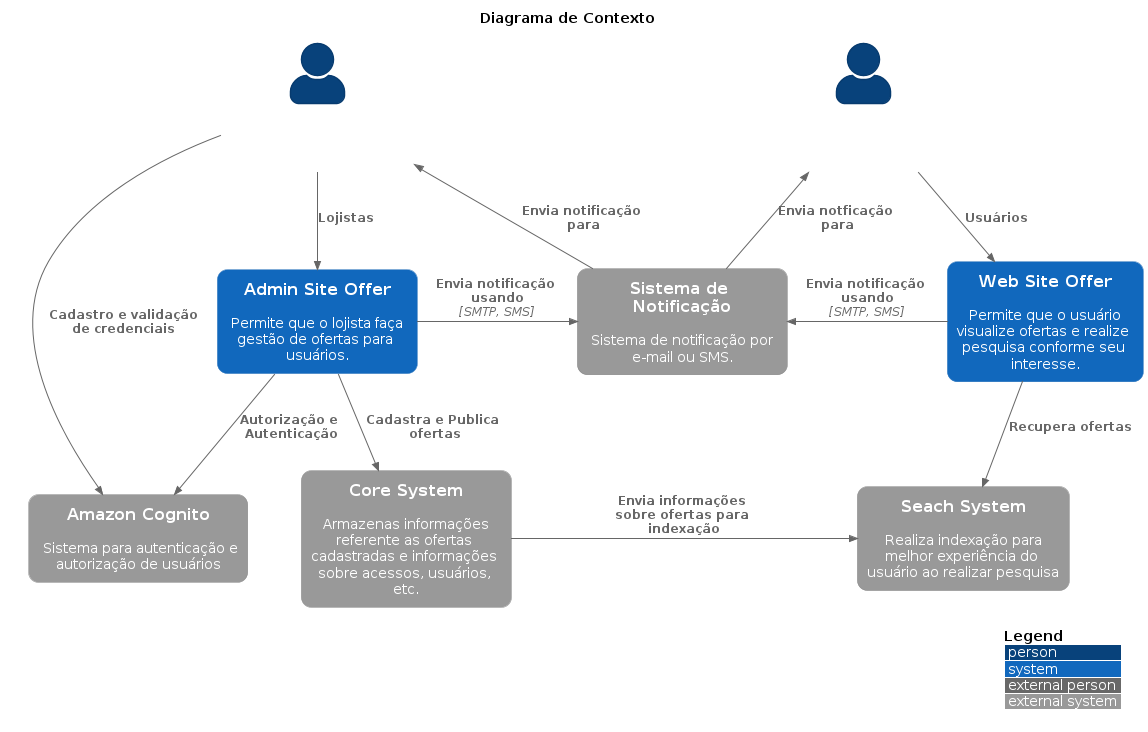

The diagram above was rendered by PlantUML. Its source (embedded in the PNG):
@startuml DiagramaContexto
skinparam roundCorner 20
!include https://raw.githubusercontent.com/plantuml-stdlib/C4-PlantUML/master/C4_Context.puml

' uncomment the following line and comment the first to use locally
' !include C4_Context.puml

LAYOUT_WITH_LEGEND()
SHOW_PERSON_PORTRAIT()

'title "Offer - Sistema de Ofertas em Lojas Físicas"

title "Diagrama de Contexto"

Person(user, "Usuário", "Uma pessoa que realiza acesso em busca de ofertas.")
Person(storeowner, "Lojista", "Lojista que realiza cadastro de offertas.")

System(offer_system, "Web Site Offer", "Permite que o usuário visualize ofertas e realize pesquisa conforme seu interesse.")
System(offer_admin_system, "Admin Site Offer", "Permite que o lojista faça gestão de ofertas para usuários.")

System_Ext(mail_system, "Sistema de Notificação", "Sistema de notificação por e-mail ou SMS.")
System_Ext(core_system, "Core System", "Armazenas informações referente as ofertas cadastradas e informações sobre acessos, usuários, etc.")
System_Ext(search_system, "Seach System", "Realiza indexação para melhor experiência do usuário ao realizar pesquisa")
System_Ext(cognito_system, "Amazon Cognito", "Sistema para autenticação e autorização de usuários")

' Relacionamentos Lojista
Rel(storeowner, offer_admin_system, "Lojistas")
Rel_R(offer_admin_system, mail_system, "Envia notificação usando", "SMTP, SMS")
Rel_Back(storeowner, mail_system, "Envia notificação para")
Rel(offer_admin_system, core_system, "Cadastra e Publica ofertas")

' Relacionamentos Usuários
Rel_D(user, offer_system, "Usuários")
Rel_L(offer_system, mail_system, "Envia notificação usando", "SMTP, SMS")
Rel_Back(user, mail_system, "Envia notficação para")
Rel(offer_system, search_system, "Recupera ofertas")

' Ligações do sistema
Rel_Neighbor(core_system, search_system, "Envia informações sobre ofertas para indexação")

Rel(storeowner, cognito_system, "Cadastro e validação de credenciais")
Rel(offer_admin_system, cognito_system, "Autorização e Autenticação")

@enduml